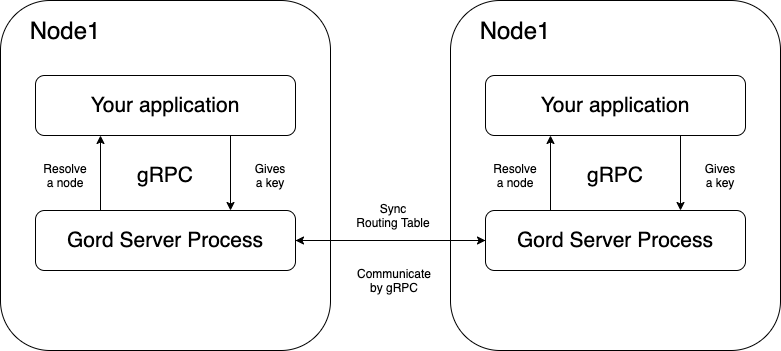

The diagram above was exported from draw.io. Its source (the exported page's mxGraphModel, read from the mxfile embedded in the PNG):
<mxGraphModel dx="1426" dy="722" grid="1" gridSize="10" guides="1" tooltips="1" connect="1" arrows="1" fold="1" page="1" pageScale="1" pageWidth="827" pageHeight="1169" math="0" shadow="0">
  <root>
    <mxCell id="0" />
    <mxCell id="1" parent="0" />
    <mxCell id="LC01AvRwq8sru5br9QYa-24" value="" style="rounded=1;whiteSpace=wrap;html=1;" vertex="1" parent="1">
      <mxGeometry x="20" y="480" width="330" height="350" as="geometry" />
    </mxCell>
    <mxCell id="LC01AvRwq8sru5br9QYa-25" value="&lt;font style=&quot;font-size: 24px&quot;&gt;Node1&lt;/font&gt;" style="text;html=1;strokeColor=none;fillColor=none;align=center;verticalAlign=middle;whiteSpace=wrap;rounded=0;" vertex="1" parent="1">
      <mxGeometry x="50" y="490" width="70" height="40" as="geometry" />
    </mxCell>
    <mxCell id="LC01AvRwq8sru5br9QYa-39" style="edgeStyle=orthogonalEdgeStyle;rounded=0;orthogonalLoop=1;jettySize=auto;html=1;exitX=0.75;exitY=1;exitDx=0;exitDy=0;entryX=0.75;entryY=0;entryDx=0;entryDy=0;" edge="1" parent="1" source="LC01AvRwq8sru5br9QYa-26" target="LC01AvRwq8sru5br9QYa-28">
      <mxGeometry relative="1" as="geometry" />
    </mxCell>
    <mxCell id="LC01AvRwq8sru5br9QYa-26" value="&lt;font style=&quot;font-size: 21px&quot;&gt;Your application&lt;/font&gt;" style="rounded=1;whiteSpace=wrap;html=1;" vertex="1" parent="1">
      <mxGeometry x="55" y="555" width="260" height="60" as="geometry" />
    </mxCell>
    <mxCell id="LC01AvRwq8sru5br9QYa-38" style="edgeStyle=orthogonalEdgeStyle;rounded=0;orthogonalLoop=1;jettySize=auto;html=1;exitX=0.25;exitY=0;exitDx=0;exitDy=0;entryX=0.25;entryY=1;entryDx=0;entryDy=0;" edge="1" parent="1" source="LC01AvRwq8sru5br9QYa-28" target="LC01AvRwq8sru5br9QYa-26">
      <mxGeometry relative="1" as="geometry" />
    </mxCell>
    <mxCell id="LC01AvRwq8sru5br9QYa-28" value="&lt;font face=&quot;helvetica&quot;&gt;&lt;span style=&quot;font-size: 21px&quot;&gt;Gord Server Process&lt;/span&gt;&lt;/font&gt;" style="rounded=1;whiteSpace=wrap;html=1;" vertex="1" parent="1">
      <mxGeometry x="55" y="690" width="260" height="60" as="geometry" />
    </mxCell>
    <mxCell id="LC01AvRwq8sru5br9QYa-35" value="Gives&lt;br&gt;a key" style="text;html=1;strokeColor=none;fillColor=none;align=center;verticalAlign=middle;whiteSpace=wrap;rounded=0;" vertex="1" parent="1">
      <mxGeometry x="270" y="645" width="40" height="20" as="geometry" />
    </mxCell>
    <mxCell id="LC01AvRwq8sru5br9QYa-40" value="Resolve&lt;br&gt;a node" style="text;html=1;strokeColor=none;fillColor=none;align=center;verticalAlign=middle;whiteSpace=wrap;rounded=0;" vertex="1" parent="1">
      <mxGeometry x="65" y="645" width="40" height="20" as="geometry" />
    </mxCell>
    <mxCell id="LC01AvRwq8sru5br9QYa-41" value="&lt;font style=&quot;font-size: 21px&quot;&gt;gRPC&lt;/font&gt;" style="text;html=1;strokeColor=none;fillColor=none;align=center;verticalAlign=middle;whiteSpace=wrap;rounded=0;" vertex="1" parent="1">
      <mxGeometry x="165" y="645" width="40" height="20" as="geometry" />
    </mxCell>
    <mxCell id="LC01AvRwq8sru5br9QYa-42" value="" style="rounded=1;whiteSpace=wrap;html=1;" vertex="1" parent="1">
      <mxGeometry x="470" y="480" width="330" height="350" as="geometry" />
    </mxCell>
    <mxCell id="LC01AvRwq8sru5br9QYa-43" value="&lt;font style=&quot;font-size: 24px&quot;&gt;Node1&lt;/font&gt;" style="text;html=1;strokeColor=none;fillColor=none;align=center;verticalAlign=middle;whiteSpace=wrap;rounded=0;" vertex="1" parent="1">
      <mxGeometry x="500" y="490" width="70" height="40" as="geometry" />
    </mxCell>
    <mxCell id="LC01AvRwq8sru5br9QYa-44" style="edgeStyle=orthogonalEdgeStyle;rounded=0;orthogonalLoop=1;jettySize=auto;html=1;exitX=0.75;exitY=1;exitDx=0;exitDy=0;entryX=0.75;entryY=0;entryDx=0;entryDy=0;" edge="1" parent="1" source="LC01AvRwq8sru5br9QYa-45" target="LC01AvRwq8sru5br9QYa-47">
      <mxGeometry relative="1" as="geometry" />
    </mxCell>
    <mxCell id="LC01AvRwq8sru5br9QYa-45" value="&lt;font style=&quot;font-size: 21px&quot;&gt;Your application&lt;/font&gt;" style="rounded=1;whiteSpace=wrap;html=1;" vertex="1" parent="1">
      <mxGeometry x="505" y="555" width="260" height="60" as="geometry" />
    </mxCell>
    <mxCell id="LC01AvRwq8sru5br9QYa-46" style="edgeStyle=orthogonalEdgeStyle;rounded=0;orthogonalLoop=1;jettySize=auto;html=1;exitX=0.25;exitY=0;exitDx=0;exitDy=0;entryX=0.25;entryY=1;entryDx=0;entryDy=0;" edge="1" parent="1" source="LC01AvRwq8sru5br9QYa-47" target="LC01AvRwq8sru5br9QYa-45">
      <mxGeometry relative="1" as="geometry" />
    </mxCell>
    <mxCell id="LC01AvRwq8sru5br9QYa-52" style="edgeStyle=orthogonalEdgeStyle;rounded=0;orthogonalLoop=1;jettySize=auto;html=1;exitX=0;exitY=0.5;exitDx=0;exitDy=0;entryX=1;entryY=0.5;entryDx=0;entryDy=0;" edge="1" parent="1" source="LC01AvRwq8sru5br9QYa-47" target="LC01AvRwq8sru5br9QYa-28">
      <mxGeometry relative="1" as="geometry" />
    </mxCell>
    <mxCell id="LC01AvRwq8sru5br9QYa-47" value="&lt;font face=&quot;helvetica&quot;&gt;&lt;span style=&quot;font-size: 21px&quot;&gt;Gord Server Process&lt;/span&gt;&lt;/font&gt;" style="rounded=1;whiteSpace=wrap;html=1;" vertex="1" parent="1">
      <mxGeometry x="505" y="690" width="260" height="60" as="geometry" />
    </mxCell>
    <mxCell id="LC01AvRwq8sru5br9QYa-48" value="Gives&lt;br&gt;a key" style="text;html=1;strokeColor=none;fillColor=none;align=center;verticalAlign=middle;whiteSpace=wrap;rounded=0;" vertex="1" parent="1">
      <mxGeometry x="720" y="645" width="40" height="20" as="geometry" />
    </mxCell>
    <mxCell id="LC01AvRwq8sru5br9QYa-49" value="Resolve&lt;br&gt;a node" style="text;html=1;strokeColor=none;fillColor=none;align=center;verticalAlign=middle;whiteSpace=wrap;rounded=0;" vertex="1" parent="1">
      <mxGeometry x="515" y="645" width="40" height="20" as="geometry" />
    </mxCell>
    <mxCell id="LC01AvRwq8sru5br9QYa-50" value="&lt;font style=&quot;font-size: 21px&quot;&gt;gRPC&lt;/font&gt;" style="text;html=1;strokeColor=none;fillColor=none;align=center;verticalAlign=middle;whiteSpace=wrap;rounded=0;" vertex="1" parent="1">
      <mxGeometry x="615" y="645" width="40" height="20" as="geometry" />
    </mxCell>
    <mxCell id="LC01AvRwq8sru5br9QYa-51" style="edgeStyle=orthogonalEdgeStyle;rounded=0;orthogonalLoop=1;jettySize=auto;html=1;exitX=1;exitY=0.5;exitDx=0;exitDy=0;entryX=0;entryY=0.5;entryDx=0;entryDy=0;" edge="1" parent="1" source="LC01AvRwq8sru5br9QYa-28" target="LC01AvRwq8sru5br9QYa-47">
      <mxGeometry relative="1" as="geometry" />
    </mxCell>
    <mxCell id="LC01AvRwq8sru5br9QYa-53" value="Communicate&lt;br&gt;by gRPC" style="text;html=1;strokeColor=none;fillColor=none;align=center;verticalAlign=middle;whiteSpace=wrap;rounded=0;" vertex="1" parent="1">
      <mxGeometry x="394" y="750" width="40" height="20" as="geometry" />
    </mxCell>
    <mxCell id="LC01AvRwq8sru5br9QYa-54" value="Sync&lt;br&gt;Routing Table" style="text;html=1;strokeColor=none;fillColor=none;align=center;verticalAlign=middle;whiteSpace=wrap;rounded=0;" vertex="1" parent="1">
      <mxGeometry x="370" y="680" width="86" height="30" as="geometry" />
    </mxCell>
  </root>
</mxGraphModel>